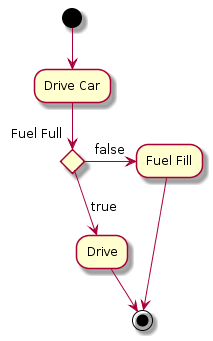

The diagram above was rendered by PlantUML. Its source (embedded in the PNG):
@startuml
(*) --> "Drive Car"

if "Fuel Full" then
  -->[true] "Drive"
  --> (*)
else
  ->[false] "Fuel Fill"
  -->(*)
Endif
@enduml